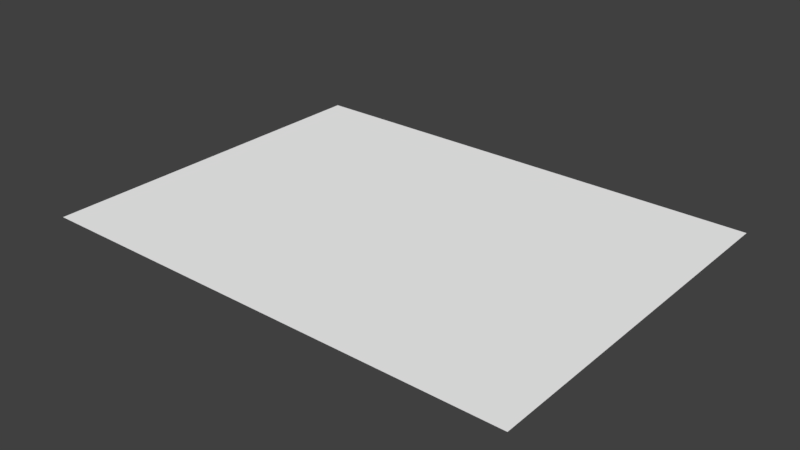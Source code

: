 # Source: webcam_livefeed.blend  (saved by Blender 2.78.0; exported with 4.5.12 LTS)
import bpy
from mathutils import Matrix  # noqa: F401  (used for matrix-valued properties, if any)

bpy.ops.wm.read_factory_settings(use_empty=True)
scene = bpy.context.scene
scene.name = 'Scene'

# ---- collections
col_collection_1 = bpy.data.collections.new('Collection 1'); scene.collection.children.link(col_collection_1)

# ---- materials (node trees are filled in below, after node groups)
mat_livefeed = bpy.data.materials.new('livefeed')
mat_livefeed.alpha_threshold = 0.0
mat_livefeed.use_transparent_shadow = False
mat_livefeed.diffuse_color = (1.0, 1.0, 1.0, 1.0)
mat_livefeed.roughness = 0.5
mat_livefeed.specular_intensity = 0.0

# ---- material node trees

# ---- world
world_world = bpy.data.worlds.new('World'); scene.world = world_world
world_world.color = (0.05088, 0.05088, 0.05088)
world_world.use_sun_shadow = False
world_world.sun_shadow_jitter_overblur = 0.0
world_world.cycles.sampling_method = 'MANUAL'

# ---- meshes
me_plane_003 = bpy.data.meshes.new('Plane.003')
me_plane_003.from_pydata([(-1.0, -1.0, 0.0), (1.0, -1.0, 0.0), (-1.0, 1.0, 0.0), (1.0, 1.0, 0.0)], [], [(0, 1, 3, 2)])
_uv = me_plane_003.uv_layers.new(name='UVMap')
_uv.uv.foreach_set('vector', [0.0001, 9.998e-05, 0.9999, 9.998e-05, 0.9999, 0.9999, 9.998e-05, 0.9999])
me_plane_003.materials.append(mat_livefeed)
me_plane_003.use_remesh_preserve_volume = False
me_plane_003.use_remesh_preserve_attributes = False
me_plane_003.use_mirror_vertex_groups = False
me_plane_003.update()

# ---- objects
ob_webcam_livefeed = bpy.data.objects.new('webcam_livefeed', me_plane_003)

# ---- transforms, parenting, visibility, modifiers, constraints
ob_webcam_livefeed.location = (0.0, 0.0, 0.0)
ob_webcam_livefeed.scale = (0.9812, 0.7359, 0.2453)
ob_webcam_livefeed.lineart.crease_threshold = 0.0

# ---- collection membership
col_collection_1.objects.link(ob_webcam_livefeed)

# ---- scene / render settings (as saved in the file)
scene.frame_start = 1; scene.frame_end = 250; scene.frame_set(1)
scene.render.engine = 'BLENDER_EEVEE_NEXT'
scene.render.resolution_percentage = 50
scene.render.fps = 60
scene.render.dither_intensity = 0.0
scene.cycles.use_denoising = False
scene.cycles.samples = 128
scene.cycles.sampling_pattern = 'TABULATED_SOBOL'
scene.cycles.light_sampling_threshold = 0.0
scene.cycles.use_adaptive_sampling = False
scene.cycles.use_light_tree = False
scene.cycles.blur_glossy = 0.0
scene.cycles.sample_clamp_indirect = 0.0
scene.view_settings.view_transform = 'Standard'
bpy.context.view_layer.update()

# ---- added for rendering (the .blend has no active camera and no usable light): camera, sun
cam_auto = bpy.data.cameras.new('AutoCamera')
cam_auto.lens = 50.0
cam_auto.sensor_width = 36.0
cam_auto.clip_end = 1000.0
ob_auto_camera = bpy.data.objects.new('AutoCamera', cam_auto)
scene.collection.objects.link(ob_auto_camera)
ob_auto_camera.location = (2.26967, -2.72361, 1.81574)
ob_auto_camera.rotation_euler = (1.09748, -7.21219e-08, 0.694738)
scene.camera = ob_auto_camera
light_auto_sun = bpy.data.lights.new('AutoSun', 'SUN')
light_auto_sun.energy = 3.0
light_auto_sun.angle = 0.0523599
ob_auto_sun = bpy.data.objects.new('AutoSun', light_auto_sun)
scene.collection.objects.link(ob_auto_sun)
ob_auto_sun.rotation_euler = (0.872665, 0.174533, 0.523599)
bpy.context.view_layer.update()
